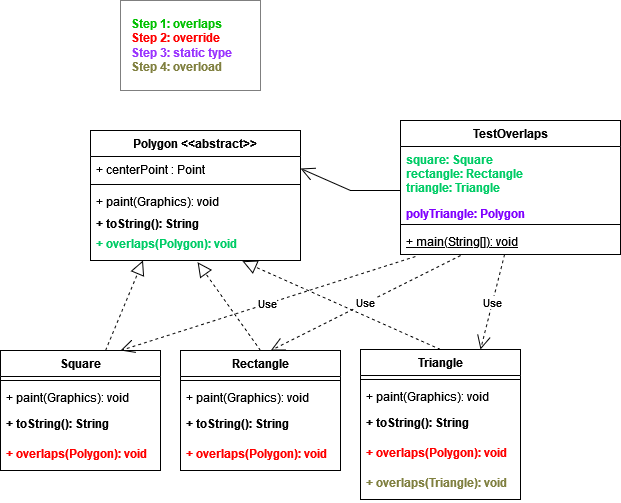

The diagram above was exported from draw.io. Its source (the exported page's mxGraphModel, read from the mxfile embedded in the PNG):
<mxGraphModel dx="1781" dy="654" grid="1" gridSize="10" guides="1" tooltips="1" connect="1" arrows="1" fold="1" page="1" pageScale="1" pageWidth="827" pageHeight="1169" math="0" shadow="0">
  <root>
    <mxCell id="WIyWlLk6GJQsqaUBKTNV-0" />
    <mxCell id="WIyWlLk6GJQsqaUBKTNV-1" parent="WIyWlLk6GJQsqaUBKTNV-0" />
    <mxCell id="vY7Ow2vq1FjmqX2jfDz0-0" value="TestOverlaps" style="swimlane;fontStyle=1;align=center;verticalAlign=top;childLayout=stackLayout;horizontal=1;startSize=26;horizontalStack=0;resizeParent=1;resizeParentMax=0;resizeLast=0;collapsible=1;marginBottom=0;" parent="WIyWlLk6GJQsqaUBKTNV-1" vertex="1">
      <mxGeometry x="-340" y="280" width="220" height="134" as="geometry" />
    </mxCell>
    <mxCell id="MaoTKPRZ-Dzmz17mvVEd-17" value="square: Square&#10;rectangle: Rectangle&#10;triangle: Triangle" style="text;strokeColor=none;fillColor=none;align=left;verticalAlign=top;spacingLeft=4;spacingRight=4;overflow=hidden;rotatable=0;points=[[0,0.5],[1,0.5]];portConstraint=eastwest;fontStyle=1;fontColor=#00CC66;" vertex="1" parent="vY7Ow2vq1FjmqX2jfDz0-0">
      <mxGeometry y="26" width="220" height="54" as="geometry" />
    </mxCell>
    <mxCell id="vY7Ow2vq1FjmqX2jfDz0-1" value="polyTriangle: Polygon&#10;" style="text;strokeColor=none;fillColor=none;align=left;verticalAlign=top;spacingLeft=4;spacingRight=4;overflow=hidden;rotatable=0;points=[[0,0.5],[1,0.5]];portConstraint=eastwest;fontStyle=1;fontColor=#8000ff;" parent="vY7Ow2vq1FjmqX2jfDz0-0" vertex="1">
      <mxGeometry y="80" width="220" height="20" as="geometry" />
    </mxCell>
    <mxCell id="vY7Ow2vq1FjmqX2jfDz0-2" value="" style="line;strokeWidth=1;fillColor=none;align=left;verticalAlign=middle;spacingTop=-1;spacingLeft=3;spacingRight=3;rotatable=0;labelPosition=right;points=[];portConstraint=eastwest;strokeColor=inherit;" parent="vY7Ow2vq1FjmqX2jfDz0-0" vertex="1">
      <mxGeometry y="100" width="220" height="8" as="geometry" />
    </mxCell>
    <mxCell id="vY7Ow2vq1FjmqX2jfDz0-6" value="+ main(String[]): void" style="text;strokeColor=none;fillColor=none;align=left;verticalAlign=top;spacingLeft=4;spacingRight=4;overflow=hidden;rotatable=0;points=[[0,0.5],[1,0.5]];portConstraint=eastwest;fontStyle=4" parent="vY7Ow2vq1FjmqX2jfDz0-0" vertex="1">
      <mxGeometry y="108" width="220" height="26" as="geometry" />
    </mxCell>
    <mxCell id="vY7Ow2vq1FjmqX2jfDz0-24" value="" style="endArrow=open;endFill=1;endSize=12;html=1;rounded=0;entryX=1;entryY=0.5;entryDx=0;entryDy=0;" parent="WIyWlLk6GJQsqaUBKTNV-1" target="wCpGdvDTkajGeBNa0e8z-1" edge="1">
      <mxGeometry width="160" relative="1" as="geometry">
        <mxPoint x="-340" y="350" as="sourcePoint" />
        <mxPoint x="-460" y="430" as="targetPoint" />
        <Array as="points">
          <mxPoint x="-390" y="350" />
        </Array>
      </mxGeometry>
    </mxCell>
    <mxCell id="wCpGdvDTkajGeBNa0e8z-0" value="Polygon &lt;&lt;abstract&gt;&gt;&#10;" style="swimlane;fontStyle=1;align=center;verticalAlign=top;childLayout=stackLayout;horizontal=1;startSize=26;horizontalStack=0;resizeParent=1;resizeParentMax=0;resizeLast=0;collapsible=1;marginBottom=0;" parent="WIyWlLk6GJQsqaUBKTNV-1" vertex="1">
      <mxGeometry x="-650" y="290" width="210" height="130" as="geometry" />
    </mxCell>
    <mxCell id="wCpGdvDTkajGeBNa0e8z-1" value="+ centerPoint : Point&#10;" style="text;strokeColor=none;fillColor=none;align=left;verticalAlign=top;spacingLeft=4;spacingRight=4;overflow=hidden;rotatable=0;points=[[0,0.5],[1,0.5]];portConstraint=eastwest;" parent="wCpGdvDTkajGeBNa0e8z-0" vertex="1">
      <mxGeometry y="26" width="210" height="24" as="geometry" />
    </mxCell>
    <mxCell id="wCpGdvDTkajGeBNa0e8z-2" value="" style="line;strokeWidth=1;fillColor=none;align=left;verticalAlign=middle;spacingTop=-1;spacingLeft=3;spacingRight=3;rotatable=0;labelPosition=right;points=[];portConstraint=eastwest;strokeColor=inherit;" parent="wCpGdvDTkajGeBNa0e8z-0" vertex="1">
      <mxGeometry y="50" width="210" height="8" as="geometry" />
    </mxCell>
    <mxCell id="MaoTKPRZ-Dzmz17mvVEd-0" value="+ paint(Graphics): void&#10;" style="text;strokeColor=none;fillColor=none;align=left;verticalAlign=top;spacingLeft=4;spacingRight=4;overflow=hidden;rotatable=0;points=[[0,0.5],[1,0.5]];portConstraint=eastwest;fontStyle=0" vertex="1" parent="wCpGdvDTkajGeBNa0e8z-0">
      <mxGeometry y="58" width="210" height="22" as="geometry" />
    </mxCell>
    <mxCell id="MaoTKPRZ-Dzmz17mvVEd-18" value="+ toString(): String&#10;" style="text;strokeColor=none;fillColor=none;align=left;verticalAlign=top;spacingLeft=4;spacingRight=4;overflow=hidden;rotatable=0;points=[[0,0.5],[1,0.5]];portConstraint=eastwest;fontStyle=1" vertex="1" parent="wCpGdvDTkajGeBNa0e8z-0">
      <mxGeometry y="80" width="210" height="20" as="geometry" />
    </mxCell>
    <mxCell id="wCpGdvDTkajGeBNa0e8z-3" value="+ overlaps(Polygon): void&#10;&#10;" style="text;strokeColor=none;fillColor=none;align=left;verticalAlign=top;spacingLeft=4;spacingRight=4;overflow=hidden;rotatable=0;points=[[0,0.5],[1,0.5]];portConstraint=eastwest;fontStyle=1;fontColor=#00CC66;" parent="wCpGdvDTkajGeBNa0e8z-0" vertex="1">
      <mxGeometry y="100" width="210" height="30" as="geometry" />
    </mxCell>
    <mxCell id="9RZTnMtncGN-ZQsRzBLQ-0" value="Square" style="swimlane;fontStyle=1;align=center;verticalAlign=top;childLayout=stackLayout;horizontal=1;startSize=26;horizontalStack=0;resizeParent=1;resizeParentMax=0;resizeLast=0;collapsible=1;marginBottom=0;" parent="WIyWlLk6GJQsqaUBKTNV-1" vertex="1">
      <mxGeometry x="-740" y="510" width="160" height="120" as="geometry" />
    </mxCell>
    <mxCell id="9RZTnMtncGN-ZQsRzBLQ-2" value="" style="line;strokeWidth=1;fillColor=none;align=left;verticalAlign=middle;spacingTop=-1;spacingLeft=3;spacingRight=3;rotatable=0;labelPosition=right;points=[];portConstraint=eastwest;strokeColor=inherit;" parent="9RZTnMtncGN-ZQsRzBLQ-0" vertex="1">
      <mxGeometry y="26" width="160" height="8" as="geometry" />
    </mxCell>
    <mxCell id="MaoTKPRZ-Dzmz17mvVEd-1" value="+ paint(Graphics): void&#10;" style="text;strokeColor=none;fillColor=none;align=left;verticalAlign=top;spacingLeft=4;spacingRight=4;overflow=hidden;rotatable=0;points=[[0,0.5],[1,0.5]];portConstraint=eastwest;" vertex="1" parent="9RZTnMtncGN-ZQsRzBLQ-0">
      <mxGeometry y="34" width="160" height="26" as="geometry" />
    </mxCell>
    <mxCell id="MaoTKPRZ-Dzmz17mvVEd-19" value="+ toString(): String" style="text;strokeColor=none;fillColor=none;align=left;verticalAlign=top;spacingLeft=4;spacingRight=4;overflow=hidden;rotatable=0;points=[[0,0.5],[1,0.5]];portConstraint=eastwest;fontStyle=1" vertex="1" parent="9RZTnMtncGN-ZQsRzBLQ-0">
      <mxGeometry y="60" width="160" height="30" as="geometry" />
    </mxCell>
    <mxCell id="9RZTnMtncGN-ZQsRzBLQ-3" value="+ overlaps(Polygon): void" style="text;strokeColor=none;fillColor=none;align=left;verticalAlign=top;spacingLeft=4;spacingRight=4;overflow=hidden;rotatable=0;points=[[0,0.5],[1,0.5]];portConstraint=eastwest;fontStyle=1;fontColor=#ff0000;" parent="9RZTnMtncGN-ZQsRzBLQ-0" vertex="1">
      <mxGeometry y="90" width="160" height="30" as="geometry" />
    </mxCell>
    <mxCell id="9RZTnMtncGN-ZQsRzBLQ-11" value="" style="endArrow=block;dashed=1;endFill=0;endSize=12;html=1;rounded=0;entryX=0.25;entryY=1;entryDx=0;entryDy=0;" parent="WIyWlLk6GJQsqaUBKTNV-1" source="9RZTnMtncGN-ZQsRzBLQ-0" target="wCpGdvDTkajGeBNa0e8z-0" edge="1">
      <mxGeometry width="160" relative="1" as="geometry">
        <mxPoint x="-510" y="510" as="sourcePoint" />
        <mxPoint x="-520" y="470" as="targetPoint" />
      </mxGeometry>
    </mxCell>
    <mxCell id="9RZTnMtncGN-ZQsRzBLQ-12" value="" style="endArrow=block;dashed=1;endFill=0;endSize=12;html=1;rounded=0;entryX=0.724;entryY=1.024;entryDx=0;entryDy=0;entryPerimeter=0;exitX=0.5;exitY=0;exitDx=0;exitDy=0;" parent="WIyWlLk6GJQsqaUBKTNV-1" source="MaoTKPRZ-Dzmz17mvVEd-6" target="wCpGdvDTkajGeBNa0e8z-3" edge="1">
      <mxGeometry width="160" relative="1" as="geometry">
        <mxPoint x="-330" y="505" as="sourcePoint" />
        <mxPoint x="-510" y="480" as="targetPoint" />
      </mxGeometry>
    </mxCell>
    <mxCell id="9RZTnMtncGN-ZQsRzBLQ-16" value="Use" style="endArrow=open;endSize=12;dashed=1;html=1;rounded=0;entryX=0.564;entryY=0;entryDx=0;entryDy=0;entryPerimeter=0;exitX=0.273;exitY=1.038;exitDx=0;exitDy=0;exitPerimeter=0;" parent="WIyWlLk6GJQsqaUBKTNV-1" edge="1" target="MaoTKPRZ-Dzmz17mvVEd-2" source="vY7Ow2vq1FjmqX2jfDz0-6">
      <mxGeometry width="160" relative="1" as="geometry">
        <mxPoint x="-300" y="418" as="sourcePoint" />
        <mxPoint x="-501.03999999999996" y="506.03999999999996" as="targetPoint" />
      </mxGeometry>
    </mxCell>
    <mxCell id="9RZTnMtncGN-ZQsRzBLQ-17" value="Use" style="endArrow=open;endSize=12;dashed=1;html=1;rounded=0;entryX=0.75;entryY=0;entryDx=0;entryDy=0;exitX=0.068;exitY=1.077;exitDx=0;exitDy=0;exitPerimeter=0;" parent="WIyWlLk6GJQsqaUBKTNV-1" edge="1" target="9RZTnMtncGN-ZQsRzBLQ-0" source="vY7Ow2vq1FjmqX2jfDz0-6">
      <mxGeometry width="160" relative="1" as="geometry">
        <mxPoint x="-340" y="410" as="sourcePoint" />
        <mxPoint x="-645" y="505" as="targetPoint" />
      </mxGeometry>
    </mxCell>
    <mxCell id="MaoTKPRZ-Dzmz17mvVEd-2" value="Rectangle" style="swimlane;fontStyle=1;align=center;verticalAlign=top;childLayout=stackLayout;horizontal=1;startSize=26;horizontalStack=0;resizeParent=1;resizeParentMax=0;resizeLast=0;collapsible=1;marginBottom=0;" vertex="1" parent="WIyWlLk6GJQsqaUBKTNV-1">
      <mxGeometry x="-560" y="510" width="160" height="120" as="geometry" />
    </mxCell>
    <mxCell id="MaoTKPRZ-Dzmz17mvVEd-3" value="" style="line;strokeWidth=1;fillColor=none;align=left;verticalAlign=middle;spacingTop=-1;spacingLeft=3;spacingRight=3;rotatable=0;labelPosition=right;points=[];portConstraint=eastwest;strokeColor=inherit;" vertex="1" parent="MaoTKPRZ-Dzmz17mvVEd-2">
      <mxGeometry y="26" width="160" height="8" as="geometry" />
    </mxCell>
    <mxCell id="MaoTKPRZ-Dzmz17mvVEd-4" value="+ paint(Graphics): void&#10;" style="text;strokeColor=none;fillColor=none;align=left;verticalAlign=top;spacingLeft=4;spacingRight=4;overflow=hidden;rotatable=0;points=[[0,0.5],[1,0.5]];portConstraint=eastwest;" vertex="1" parent="MaoTKPRZ-Dzmz17mvVEd-2">
      <mxGeometry y="34" width="160" height="26" as="geometry" />
    </mxCell>
    <mxCell id="MaoTKPRZ-Dzmz17mvVEd-21" value="+ toString(): String" style="text;strokeColor=none;fillColor=none;align=left;verticalAlign=top;spacingLeft=4;spacingRight=4;overflow=hidden;rotatable=0;points=[[0,0.5],[1,0.5]];portConstraint=eastwest;fontStyle=1" vertex="1" parent="MaoTKPRZ-Dzmz17mvVEd-2">
      <mxGeometry y="60" width="160" height="30" as="geometry" />
    </mxCell>
    <mxCell id="MaoTKPRZ-Dzmz17mvVEd-5" value="+ overlaps(Polygon): void" style="text;strokeColor=none;fillColor=none;align=left;verticalAlign=top;spacingLeft=4;spacingRight=4;overflow=hidden;rotatable=0;points=[[0,0.5],[1,0.5]];portConstraint=eastwest;fontStyle=1;fontColor=#FF0000;" vertex="1" parent="MaoTKPRZ-Dzmz17mvVEd-2">
      <mxGeometry y="90" width="160" height="30" as="geometry" />
    </mxCell>
    <mxCell id="MaoTKPRZ-Dzmz17mvVEd-10" value="" style="endArrow=block;dashed=1;endFill=0;endSize=12;html=1;rounded=0;entryX=0.51;entryY=1.058;entryDx=0;entryDy=0;exitX=0.5;exitY=0;exitDx=0;exitDy=0;entryPerimeter=0;" edge="1" parent="WIyWlLk6GJQsqaUBKTNV-1" source="MaoTKPRZ-Dzmz17mvVEd-2" target="wCpGdvDTkajGeBNa0e8z-3">
      <mxGeometry width="160" relative="1" as="geometry">
        <mxPoint x="-639.7709923664122" y="515" as="sourcePoint" />
        <mxPoint x="-587.5" y="432" as="targetPoint" />
      </mxGeometry>
    </mxCell>
    <mxCell id="MaoTKPRZ-Dzmz17mvVEd-6" value="Triangle" style="swimlane;fontStyle=1;align=center;verticalAlign=top;childLayout=stackLayout;horizontal=1;startSize=26;horizontalStack=0;resizeParent=1;resizeParentMax=0;resizeLast=0;collapsible=1;marginBottom=0;" vertex="1" parent="WIyWlLk6GJQsqaUBKTNV-1">
      <mxGeometry x="-380" y="509" width="160" height="150" as="geometry" />
    </mxCell>
    <mxCell id="MaoTKPRZ-Dzmz17mvVEd-7" value="" style="line;strokeWidth=1;fillColor=none;align=left;verticalAlign=middle;spacingTop=-1;spacingLeft=3;spacingRight=3;rotatable=0;labelPosition=right;points=[];portConstraint=eastwest;strokeColor=inherit;" vertex="1" parent="MaoTKPRZ-Dzmz17mvVEd-6">
      <mxGeometry y="26" width="160" height="8" as="geometry" />
    </mxCell>
    <mxCell id="MaoTKPRZ-Dzmz17mvVEd-8" value="+ paint(Graphics): void&#10;" style="text;strokeColor=none;fillColor=none;align=left;verticalAlign=top;spacingLeft=4;spacingRight=4;overflow=hidden;rotatable=0;points=[[0,0.5],[1,0.5]];portConstraint=eastwest;" vertex="1" parent="MaoTKPRZ-Dzmz17mvVEd-6">
      <mxGeometry y="34" width="160" height="26" as="geometry" />
    </mxCell>
    <mxCell id="MaoTKPRZ-Dzmz17mvVEd-22" value="+ toString(): String" style="text;strokeColor=none;fillColor=none;align=left;verticalAlign=top;spacingLeft=4;spacingRight=4;overflow=hidden;rotatable=0;points=[[0,0.5],[1,0.5]];portConstraint=eastwest;fontStyle=1" vertex="1" parent="MaoTKPRZ-Dzmz17mvVEd-6">
      <mxGeometry y="60" width="160" height="30" as="geometry" />
    </mxCell>
    <mxCell id="MaoTKPRZ-Dzmz17mvVEd-9" value="+ overlaps(Polygon): void" style="text;strokeColor=none;fillColor=none;align=left;verticalAlign=top;spacingLeft=4;spacingRight=4;overflow=hidden;rotatable=0;points=[[0,0.5],[1,0.5]];portConstraint=eastwest;fontStyle=1;fontColor=#FF0000;" vertex="1" parent="MaoTKPRZ-Dzmz17mvVEd-6">
      <mxGeometry y="90" width="160" height="30" as="geometry" />
    </mxCell>
    <mxCell id="MaoTKPRZ-Dzmz17mvVEd-25" value="+ overlaps(Triangle): void" style="text;strokeColor=none;fillColor=none;align=left;verticalAlign=top;spacingLeft=4;spacingRight=4;overflow=hidden;rotatable=0;points=[[0,0.5],[1,0.5]];portConstraint=eastwest;fontStyle=1;fontColor=#808040;" vertex="1" parent="MaoTKPRZ-Dzmz17mvVEd-6">
      <mxGeometry y="120" width="160" height="30" as="geometry" />
    </mxCell>
    <mxCell id="MaoTKPRZ-Dzmz17mvVEd-24" value="Use" style="endArrow=open;endSize=12;dashed=1;html=1;rounded=0;entryX=0.75;entryY=0;entryDx=0;entryDy=0;exitX=0.473;exitY=1;exitDx=0;exitDy=0;exitPerimeter=0;" edge="1" parent="WIyWlLk6GJQsqaUBKTNV-1" source="vY7Ow2vq1FjmqX2jfDz0-6" target="MaoTKPRZ-Dzmz17mvVEd-6">
      <mxGeometry width="160" relative="1" as="geometry">
        <mxPoint x="-269.94000000000005" y="424.98800000000006" as="sourcePoint" />
        <mxPoint x="-459.76" y="520" as="targetPoint" />
      </mxGeometry>
    </mxCell>
    <mxCell id="MaoTKPRZ-Dzmz17mvVEd-26" value="&lt;div&gt;&lt;b&gt;&lt;font color=&quot;#00c100&quot;&gt;Step 1: overlaps&lt;/font&gt;&lt;br&gt;&lt;/b&gt;&lt;/div&gt;&lt;div&gt;&lt;b&gt;&lt;font color=&quot;#FF0000&quot;&gt;Step 2: override&lt;/font&gt;&lt;br&gt;&lt;/b&gt;&lt;/div&gt;&lt;div&gt;&lt;b&gt;&lt;font color=&quot;#9933FF&quot;&gt;Step 3: static type&lt;/font&gt;&lt;br&gt;&lt;/b&gt;&lt;/div&gt;&lt;div&gt;&lt;b&gt;Step 4: overload&lt;br&gt;&lt;/b&gt;&lt;/div&gt;" style="rounded=0;whiteSpace=wrap;html=1;fontColor=#808040;align=left;spacingLeft=9;dashed=1;dashPattern=1 1;" vertex="1" parent="WIyWlLk6GJQsqaUBKTNV-1">
      <mxGeometry x="-620" y="160" width="140" height="90" as="geometry" />
    </mxCell>
  </root>
</mxGraphModel>